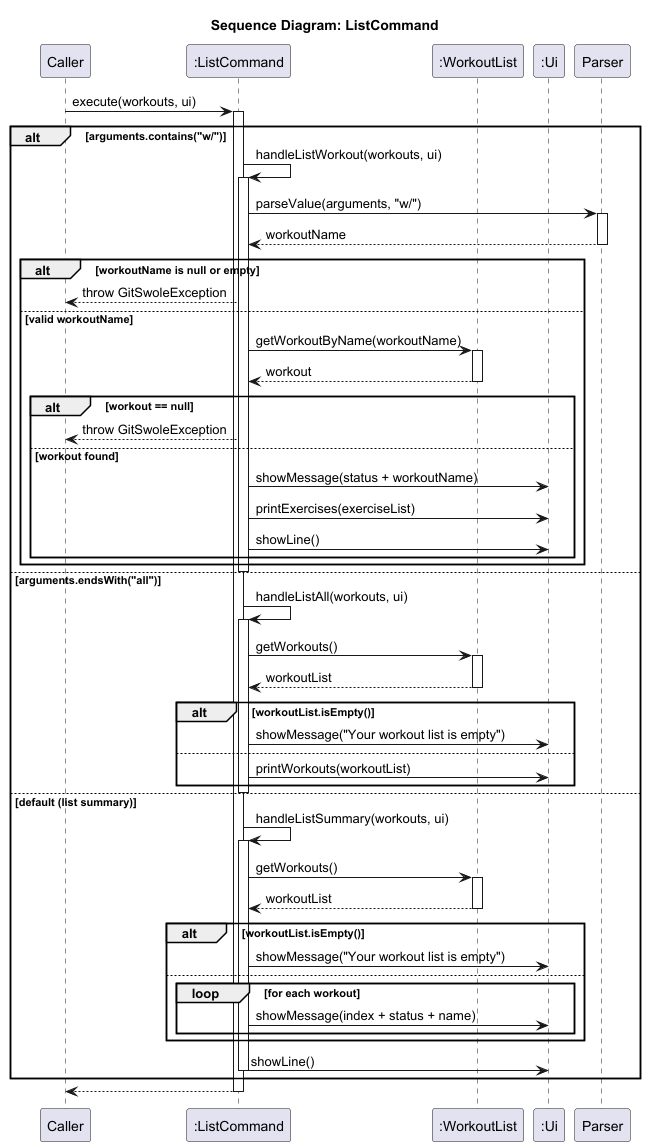

The diagram above was rendered by PlantUML. Its source (embedded in the PNG):
@startuml
title Sequence Diagram: ListCommand

participant "Caller" as Caller
participant ":ListCommand" as Command
participant ":WorkoutList" as WorkoutList
participant ":Ui" as Ui
participant "Parser" as Parser

Caller -> Command : execute(workouts, ui)
activate Command

alt arguments.contains("w/")
    Command -> Command : handleListWorkout(workouts, ui)
    activate Command
    
    Command -> Parser : parseValue(arguments, "w/")
    activate Parser
    Parser --> Command : workoutName
    deactivate Parser

    alt workoutName is null or empty
        Command --> Caller : throw GitSwoleException
    else valid workoutName
        Command -> WorkoutList : getWorkoutByName(workoutName)
        activate WorkoutList
        WorkoutList --> Command : workout
        deactivate WorkoutList

        alt workout == null
            Command --> Caller : throw GitSwoleException
        else workout found
            Command -> Ui : showMessage(status + workoutName)
            Command -> Ui : printExercises(exerciseList)
            Command -> Ui : showLine()
        end
    end
    deactivate Command

else arguments.endsWith("all")
    Command -> Command : handleListAll(workouts, ui)
    activate Command
    Command -> WorkoutList : getWorkouts()
    activate WorkoutList
    WorkoutList --> Command : workoutList
    deactivate WorkoutList
    
    alt workoutList.isEmpty()
        Command -> Ui : showMessage("Your workout list is empty")
    else
        Command -> Ui : printWorkouts(workoutList)
    end
    deactivate Command

else default (list summary)
    Command -> Command : handleListSummary(workouts, ui)
    activate Command
    Command -> WorkoutList : getWorkouts()
    activate WorkoutList
    WorkoutList --> Command : workoutList
    deactivate WorkoutList
    
    alt workoutList.isEmpty()
        Command -> Ui : showMessage("Your workout list is empty")
    else
        loop for each workout
            Command -> Ui : showMessage(index + status + name)
        end
    end
    Command -> Ui : showLine()
    deactivate Command
end

Command --> Caller
deactivate Command

@enduml